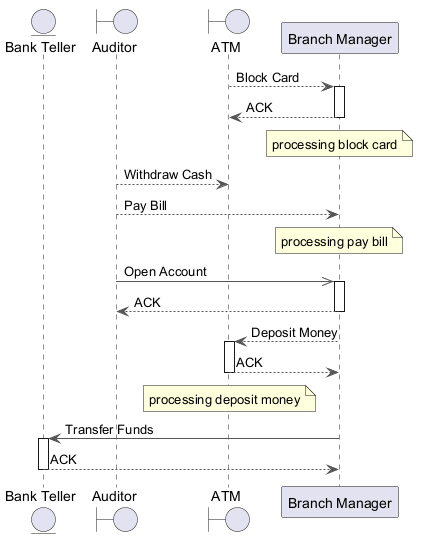

The diagram above was rendered by PlantUML. Its source (embedded in the PNG):
@startuml
skinparam backgroundColor #FFFFFF
skinparam classBackgroundColor #E8F4FA
skinparam classBorderColor #2C7DA0
skinparam ArrowColor #555555
entity "Bank Teller" as BT
boundary "Auditor" as A
boundary "ATM" as A2
participant "Branch Manager" as BM
A2 --> BM : Block Card
activate BM
BM --> A2 : ACK
deactivate BM
note over BM : processing block card
A --> A2 : Withdraw Cash
A --> BM : Pay Bill
note over BM : processing pay bill
A ->> BM : Open Account
activate BM
BM --> A : ACK
deactivate BM
BM --> A2 : Deposit Money
activate A2
A2 --> BM : ACK
deactivate A2
note over A2 : processing deposit money
BM -> BT : Transfer Funds
activate BT
BT --> BM : ACK
deactivate BT
@enduml